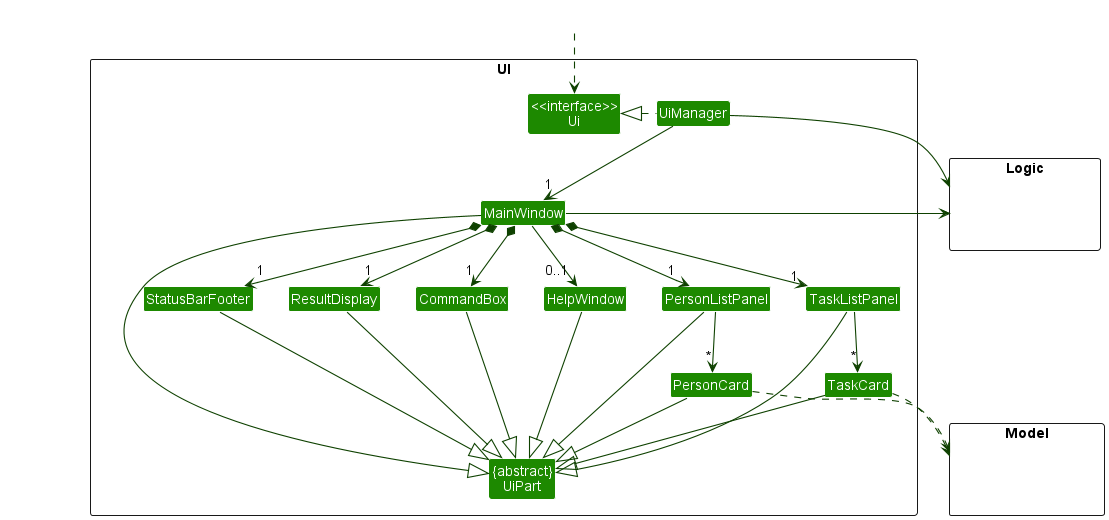

The diagram above was rendered by PlantUML. Its source (embedded in the PNG):
@startuml
!include style.puml
skinparam arrowThickness 1.1
skinparam arrowColor UI_COLOR_T4
skinparam classBackgroundColor UI_COLOR

package UI <<Rectangle>>{
Class "<<interface>>\nUi" as Ui
Class "{abstract}\nUiPart" as UiPart
Class UiManager
Class MainWindow
Class HelpWindow
Class ResultDisplay
Class PersonListPanel
Class PersonCard
Class TaskListPanel
Class TaskCard
Class StatusBarFooter
Class CommandBox
}

package Model <<Rectangle>> {
Class HiddenModel #FFFFFF
}

package Logic <<Rectangle>> {
Class HiddenLogic #FFFFFF
}

Class HiddenOutside #FFFFFF
HiddenOutside ..> Ui

UiManager .left.|> Ui
UiManager -down-> "1" MainWindow
MainWindow *-down->  "1" CommandBox
MainWindow *-down-> "1" ResultDisplay
MainWindow *-down-> "1" PersonListPanel
MainWindow *-down-> "1" TaskListPanel
MainWindow *-down-> "1" StatusBarFooter
MainWindow --> "0..1" HelpWindow

PersonListPanel -down-> "*" PersonCard
TaskListPanel -down-> "*" TaskCard

MainWindow -left-|> UiPart

ResultDisplay --|> UiPart
CommandBox --|> UiPart
PersonListPanel --|> UiPart
PersonCard --|> UiPart
TaskListPanel --|> UiPart
TaskCard --|> UiPart
StatusBarFooter --|> UiPart
HelpWindow --|> UiPart

PersonCard ..> Model
TaskCard ..> Model
UiManager -right-> Logic
MainWindow -left-> Logic

PersonListPanel -[hidden]left- HelpWindow
HelpWindow -[hidden]left- CommandBox
CommandBox -[hidden]left- ResultDisplay
ResultDisplay -[hidden]left- StatusBarFooter

MainWindow -[hidden]-|> UiPart
@enduml